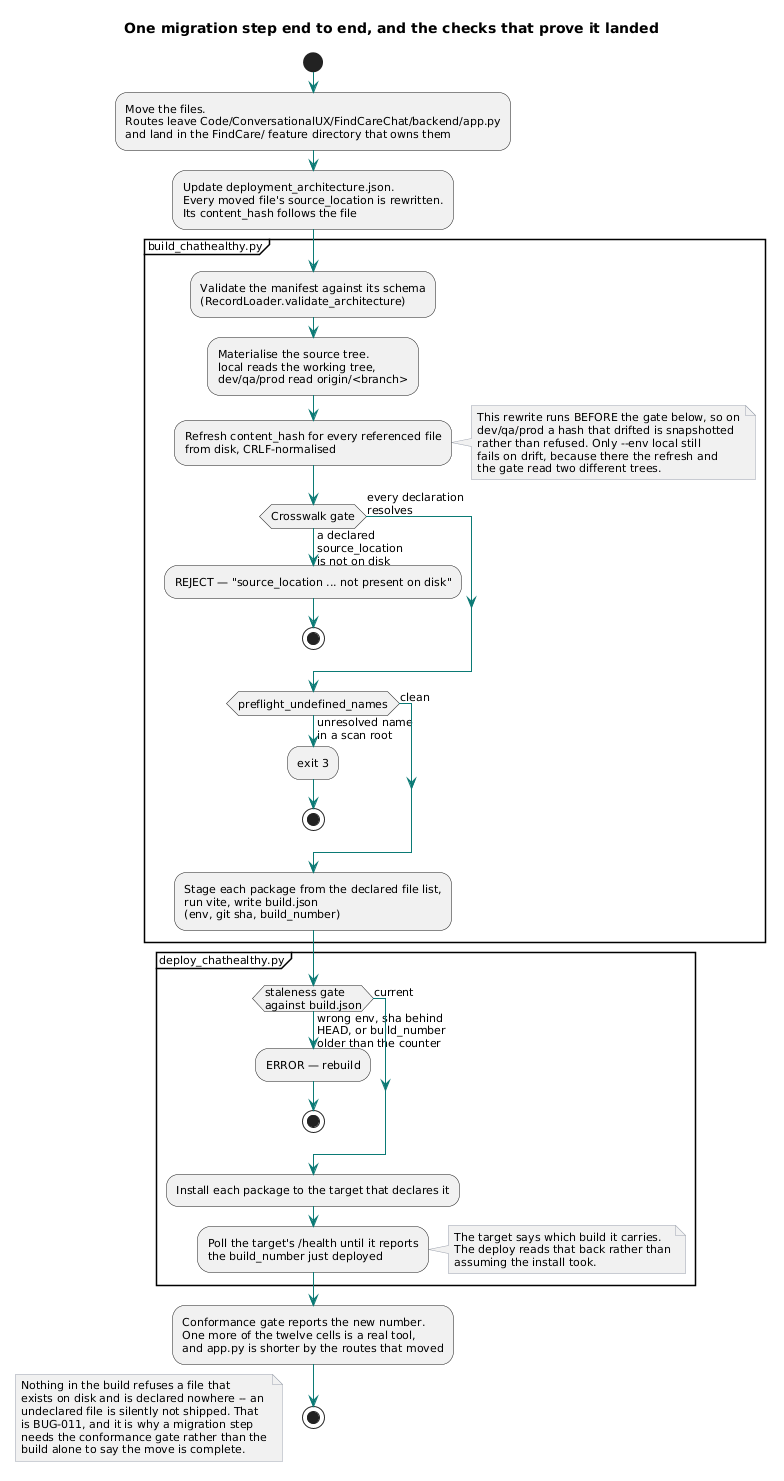

The diagram above was rendered by PlantUML. Its source (embedded in the PNG):
@startuml
skinparam shadowing false
skinparam defaultFontName Segoe UI
skinparam defaultFontSize 11
skinparam ArrowColor #0b7a75
skinparam ComponentBorderColor #0b7a75
skinparam DatabaseBorderColor #6b7280
skinparam NoteBackgroundColor #f3f4f6
skinparam NoteBorderColor #9ca3af

title One migration step end to end, and the checks that prove it landed

start

:Move the files.\nRoutes leave Code/ConversationalUX/FindCareChat/backend/app.py\nand land in the FindCare/ feature directory that owns them;

:Update deployment_architecture.json.\nEvery moved file's source_location is rewritten.\nIts content_hash follows the file;

partition "build_chathealthy.py" {
  :Validate the manifest against its schema\n(RecordLoader.validate_architecture);
  :Materialise the source tree.\nlocal reads the working tree,\ndev/qa/prod read origin/<branch>;
  :Refresh content_hash for every referenced file\nfrom disk, CRLF-normalised;
  note right
    This rewrite runs BEFORE the gate below, so on
    dev/qa/prod a hash that drifted is snapshotted
    rather than refused. Only --env local still
    fails on drift, because there the refresh and
    the gate read two different trees.
  end note

  if (Crosswalk gate) then (a declared\nsource_location\nis not on disk)
    :REJECT — "source_location ... not present on disk";
    stop
  else (every declaration\nresolves)
  endif

  if (preflight_undefined_names) then (unresolved name\nin a scan root)
    :exit 3;
    stop
  else (clean)
  endif

  :Stage each package from the declared file list,\nrun vite, write build.json\n(env, git sha, build_number);
}

partition "deploy_chathealthy.py" {
  if (staleness gate\nagainst build.json) then (wrong env, sha behind\nHEAD, or build_number\nolder than the counter)
    :ERROR — rebuild;
    stop
  else (current)
  endif
  :Install each package to the target that declares it;
  :Poll the target's /health until it reports\nthe build_number just deployed;
  note right
    The target says which build it carries.
    The deploy reads that back rather than
    assuming the install took.
  end note
}

:Conformance gate reports the new number.\nOne more of the twelve cells is a real tool,\nand app.py is shorter by the routes that moved;

stop

floating note left
  Nothing in the build refuses a file that
  exists on disk and is declared nowhere -- an
  undeclared file is silently not shipped. That
  is BUG-011, and it is why a migration step
  needs the conformance gate rather than the
  build alone to say the move is complete.
end note
@enduml